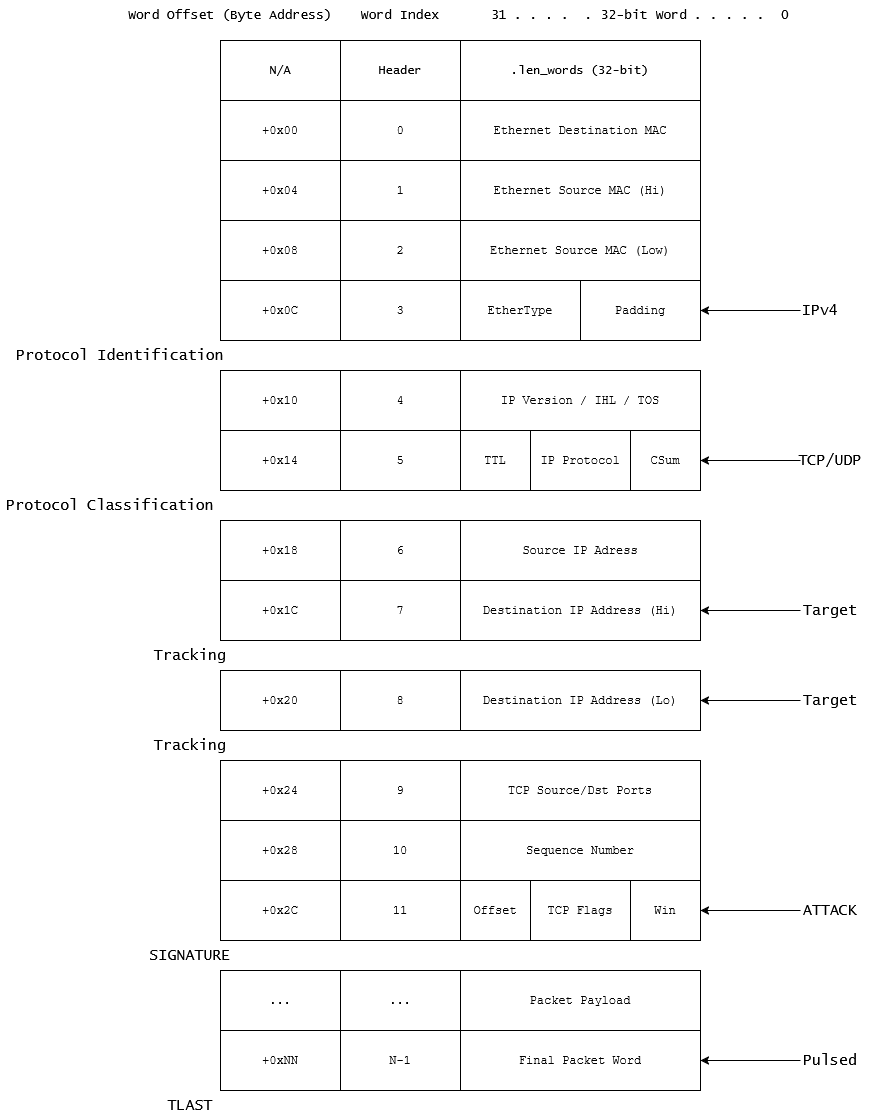

The diagram above was exported from draw.io. Its source (the exported page's mxGraphModel, read from the mxfile embedded in the PNG):
<mxGraphModel dx="3643" dy="1601" grid="1" gridSize="10" guides="1" tooltips="1" connect="1" arrows="1" fold="1" page="1" pageScale="1" pageWidth="850" pageHeight="1100" math="0" shadow="0">
  <root>
    <mxCell id="0" />
    <mxCell id="1" parent="0" />
    <mxCell id="vq1-JqN0n2QSk-htf4bx-1" parent="1" style="rounded=0;whiteSpace=wrap;html=1;fontFamily=Lucida Console;" value="N/A" vertex="1">
      <mxGeometry height="60" width="120" x="190" y="120" as="geometry" />
    </mxCell>
    <mxCell id="vq1-JqN0n2QSk-htf4bx-2" parent="1" style="rounded=0;whiteSpace=wrap;html=1;fontFamily=Lucida Console;" value="Header" vertex="1">
      <mxGeometry height="60" width="120" x="310" y="120" as="geometry" />
    </mxCell>
    <mxCell id="vq1-JqN0n2QSk-htf4bx-3" parent="1" style="rounded=0;whiteSpace=wrap;html=1;fontFamily=Lucida Console;" value=".len_words (32-bit)" vertex="1">
      <mxGeometry height="60" width="240" x="430" y="120" as="geometry" />
    </mxCell>
    <mxCell id="vq1-JqN0n2QSk-htf4bx-8" edge="1" parent="1" source="vq1-JqN0n2QSk-htf4bx-4" style="edgeStyle=orthogonalEdgeStyle;rounded=0;orthogonalLoop=1;jettySize=auto;html=1;fontFamily=Courier New;" target="vq1-JqN0n2QSk-htf4bx-7" value="">
      <mxGeometry relative="1" as="geometry" />
    </mxCell>
    <mxCell id="vq1-JqN0n2QSk-htf4bx-4" parent="1" style="rounded=0;whiteSpace=wrap;html=1;fontFamily=Courier New;" value="&lt;div&gt;+0x00&lt;/div&gt;" vertex="1">
      <mxGeometry height="60" width="120" x="190" y="180" as="geometry" />
    </mxCell>
    <mxCell id="vq1-JqN0n2QSk-htf4bx-7" parent="1" style="rounded=0;whiteSpace=wrap;html=1;fontFamily=Courier New;" value="&lt;div&gt;+0x04&lt;/div&gt;" vertex="1">
      <mxGeometry height="60" width="120" x="190" y="240" as="geometry" />
    </mxCell>
    <mxCell id="vq1-JqN0n2QSk-htf4bx-9" parent="1" style="rounded=0;whiteSpace=wrap;html=1;fontFamily=Courier New;" value="&lt;div&gt;+0x08&lt;/div&gt;" vertex="1">
      <mxGeometry height="60" width="120" x="190" y="300" as="geometry" />
    </mxCell>
    <mxCell id="vq1-JqN0n2QSk-htf4bx-10" parent="1" style="rounded=0;whiteSpace=wrap;html=1;fontFamily=Courier New;" value="&lt;div&gt;+0x0C&lt;/div&gt;" vertex="1">
      <mxGeometry height="60" width="120" x="190" y="360" as="geometry" />
    </mxCell>
    <mxCell id="vq1-JqN0n2QSk-htf4bx-11" parent="1" style="text;html=1;whiteSpace=wrap;strokeColor=none;fillColor=none;align=center;verticalAlign=middle;rounded=0;fontFamily=Lucida Console;fontSize=15;" value="Protocol Identification" vertex="1">
      <mxGeometry height="30" width="240" x="-30" y="420" as="geometry" />
    </mxCell>
    <mxCell id="vq1-JqN0n2QSk-htf4bx-12" parent="1" style="rounded=0;whiteSpace=wrap;html=1;fontFamily=Courier New;" value="0" vertex="1">
      <mxGeometry height="60" width="120" x="310" y="180" as="geometry" />
    </mxCell>
    <mxCell id="vq1-JqN0n2QSk-htf4bx-13" parent="1" style="rounded=0;whiteSpace=wrap;html=1;fontFamily=Courier New;" value="1" vertex="1">
      <mxGeometry height="60" width="120" x="310" y="240" as="geometry" />
    </mxCell>
    <mxCell id="vq1-JqN0n2QSk-htf4bx-14" parent="1" style="rounded=0;whiteSpace=wrap;html=1;fontFamily=Courier New;" value="2" vertex="1">
      <mxGeometry height="60" width="120" x="310" y="300" as="geometry" />
    </mxCell>
    <mxCell id="vq1-JqN0n2QSk-htf4bx-15" parent="1" style="rounded=0;whiteSpace=wrap;html=1;fontFamily=Courier New;" value="3" vertex="1">
      <mxGeometry height="60" width="120" x="310" y="360" as="geometry" />
    </mxCell>
    <mxCell id="vq1-JqN0n2QSk-htf4bx-16" parent="1" style="rounded=0;whiteSpace=wrap;html=1;fontFamily=Courier New;" value="Ethernet Destination MAC" vertex="1">
      <mxGeometry height="60" width="240" x="430" y="180" as="geometry" />
    </mxCell>
    <mxCell id="vq1-JqN0n2QSk-htf4bx-17" parent="1" style="rounded=0;whiteSpace=wrap;html=1;fontFamily=Courier New;" value="Ethernet Source MAC (Hi)" vertex="1">
      <mxGeometry height="60" width="240" x="430" y="240" as="geometry" />
    </mxCell>
    <mxCell id="vq1-JqN0n2QSk-htf4bx-18" parent="1" style="rounded=0;whiteSpace=wrap;html=1;fontFamily=Courier New;" value="Ethernet Source MAC (Low)" vertex="1">
      <mxGeometry height="60" width="240" x="430" y="300" as="geometry" />
    </mxCell>
    <mxCell id="vq1-JqN0n2QSk-htf4bx-19" parent="1" style="rounded=0;whiteSpace=wrap;html=1;fontFamily=Courier New;" value="EtherType" vertex="1">
      <mxGeometry height="60" width="120" x="430" y="360" as="geometry" />
    </mxCell>
    <mxCell id="vq1-JqN0n2QSk-htf4bx-20" parent="1" style="rounded=0;whiteSpace=wrap;html=1;fontFamily=Courier New;" value="Padding" vertex="1">
      <mxGeometry height="60" width="120" x="550" y="360" as="geometry" />
    </mxCell>
    <mxCell id="vq1-JqN0n2QSk-htf4bx-21" edge="1" parent="1" style="endArrow=classic;html=1;rounded=0;entryX=1;entryY=0.5;entryDx=0;entryDy=0;" target="vq1-JqN0n2QSk-htf4bx-20" value="">
      <mxGeometry height="50" relative="1" width="50" as="geometry">
        <mxPoint x="770" y="390" as="sourcePoint" />
        <mxPoint x="500" y="520" as="targetPoint" />
      </mxGeometry>
    </mxCell>
    <mxCell id="vq1-JqN0n2QSk-htf4bx-22" parent="1" style="text;html=1;whiteSpace=wrap;strokeColor=none;fillColor=none;align=center;verticalAlign=middle;rounded=0;fontFamily=Lucida Console;fontSize=15;" value="IPv4" vertex="1">
      <mxGeometry height="30" width="60" x="760" y="375" as="geometry" />
    </mxCell>
    <mxCell id="vq1-JqN0n2QSk-htf4bx-23" parent="1" style="rounded=0;whiteSpace=wrap;html=1;fontFamily=Courier New;" value="&lt;div&gt;+0x10&lt;/div&gt;" vertex="1">
      <mxGeometry height="60" width="120" x="190" y="450" as="geometry" />
    </mxCell>
    <mxCell id="vq1-JqN0n2QSk-htf4bx-24" parent="1" style="rounded=0;whiteSpace=wrap;html=1;fontFamily=Courier New;" value="&lt;div&gt;+0x14&lt;/div&gt;" vertex="1">
      <mxGeometry height="60" width="120" x="190" y="510" as="geometry" />
    </mxCell>
    <mxCell id="vq1-JqN0n2QSk-htf4bx-25" parent="1" style="rounded=0;whiteSpace=wrap;html=1;fontFamily=Courier New;" value="4" vertex="1">
      <mxGeometry height="60" width="120" x="310" y="450" as="geometry" />
    </mxCell>
    <mxCell id="vq1-JqN0n2QSk-htf4bx-26" parent="1" style="rounded=0;whiteSpace=wrap;html=1;fontFamily=Courier New;" value="5" vertex="1">
      <mxGeometry height="60" width="120" x="310" y="510" as="geometry" />
    </mxCell>
    <mxCell id="vq1-JqN0n2QSk-htf4bx-27" parent="1" style="rounded=0;whiteSpace=wrap;html=1;fontFamily=Courier New;" value="IP Version / IHL / TOS" vertex="1">
      <mxGeometry height="60" width="240" x="430" y="450" as="geometry" />
    </mxCell>
    <mxCell id="vq1-JqN0n2QSk-htf4bx-28" parent="1" style="rounded=0;whiteSpace=wrap;html=1;fontFamily=Courier New;" value="TTL" vertex="1">
      <mxGeometry height="60" width="70" x="430" y="510" as="geometry" />
    </mxCell>
    <mxCell id="vq1-JqN0n2QSk-htf4bx-29" parent="1" style="rounded=0;whiteSpace=wrap;html=1;fontFamily=Courier New;" value="IP Protocol" vertex="1">
      <mxGeometry height="60" width="100" x="500" y="510" as="geometry" />
    </mxCell>
    <mxCell id="vq1-JqN0n2QSk-htf4bx-30" parent="1" style="rounded=0;whiteSpace=wrap;html=1;fontFamily=Courier New;" value="CSum" vertex="1">
      <mxGeometry height="60" width="70" x="600" y="510" as="geometry" />
    </mxCell>
    <mxCell id="vq1-JqN0n2QSk-htf4bx-31" edge="1" parent="1" style="endArrow=classic;html=1;rounded=0;entryX=1;entryY=0.5;entryDx=0;entryDy=0;" target="vq1-JqN0n2QSk-htf4bx-30" value="">
      <mxGeometry height="50" relative="1" width="50" as="geometry">
        <mxPoint x="770" y="540" as="sourcePoint" />
        <mxPoint x="500" y="520" as="targetPoint" />
      </mxGeometry>
    </mxCell>
    <mxCell id="vq1-JqN0n2QSk-htf4bx-32" parent="1" style="text;html=1;whiteSpace=wrap;strokeColor=none;fillColor=none;align=center;verticalAlign=middle;rounded=0;fontSize=15;fontFamily=Lucida Console;" value="TCP/UDP" vertex="1">
      <mxGeometry height="30" width="80" x="760" y="525" as="geometry" />
    </mxCell>
    <mxCell id="vq1-JqN0n2QSk-htf4bx-33" parent="1" style="text;html=1;whiteSpace=wrap;strokeColor=none;fillColor=none;align=center;verticalAlign=middle;rounded=0;fontFamily=Lucida Console;fontSize=15;" value="Protocol Classification" vertex="1">
      <mxGeometry height="30" width="220" x="-30" y="570" as="geometry" />
    </mxCell>
    <mxCell id="vq1-JqN0n2QSk-htf4bx-35" parent="1" style="rounded=0;whiteSpace=wrap;html=1;fontFamily=Courier New;" value="&lt;div&gt;+0x18&lt;/div&gt;" vertex="1">
      <mxGeometry height="60" width="120" x="190" y="600" as="geometry" />
    </mxCell>
    <mxCell id="vq1-JqN0n2QSk-htf4bx-36" parent="1" style="rounded=0;whiteSpace=wrap;html=1;fontFamily=Courier New;" value="&lt;div&gt;+0x1C&lt;/div&gt;" vertex="1">
      <mxGeometry height="60" width="120" x="190" y="660" as="geometry" />
    </mxCell>
    <mxCell id="vq1-JqN0n2QSk-htf4bx-37" parent="1" style="rounded=0;whiteSpace=wrap;html=1;fontFamily=Courier New;" value="6" vertex="1">
      <mxGeometry height="60" width="120" x="310" y="600" as="geometry" />
    </mxCell>
    <mxCell id="vq1-JqN0n2QSk-htf4bx-38" parent="1" style="rounded=0;whiteSpace=wrap;html=1;fontFamily=Courier New;" value="7" vertex="1">
      <mxGeometry height="60" width="120" x="310" y="660" as="geometry" />
    </mxCell>
    <mxCell id="vq1-JqN0n2QSk-htf4bx-39" parent="1" style="rounded=0;whiteSpace=wrap;html=1;fontFamily=Courier New;" value="Source IP Adress" vertex="1">
      <mxGeometry height="60" width="240" x="430" y="600" as="geometry" />
    </mxCell>
    <mxCell id="vq1-JqN0n2QSk-htf4bx-43" edge="1" parent="1" style="endArrow=classic;html=1;rounded=0;entryX=1;entryY=0.5;entryDx=0;entryDy=0;" value="">
      <mxGeometry height="50" relative="1" width="50" as="geometry">
        <mxPoint x="770" y="690" as="sourcePoint" />
        <mxPoint x="670" y="689.9999999999998" as="targetPoint" />
      </mxGeometry>
    </mxCell>
    <mxCell id="vq1-JqN0n2QSk-htf4bx-44" parent="1" style="text;html=1;whiteSpace=wrap;strokeColor=none;fillColor=none;align=center;verticalAlign=middle;rounded=0;fontSize=15;fontFamily=Lucida Console;" value="Target" vertex="1">
      <mxGeometry height="35" width="80" x="760" y="672.5" as="geometry" />
    </mxCell>
    <mxCell id="vq1-JqN0n2QSk-htf4bx-45" parent="1" style="rounded=0;whiteSpace=wrap;html=1;fontFamily=Courier New;" value="Destination IP Address (Hi)" vertex="1">
      <mxGeometry height="60" width="240" x="430" y="660" as="geometry" />
    </mxCell>
    <mxCell id="vq1-JqN0n2QSk-htf4bx-46" parent="1" style="text;html=1;whiteSpace=wrap;strokeColor=none;fillColor=none;align=center;verticalAlign=middle;rounded=0;fontFamily=Lucida Console;fontSize=15;" value="Tracking" vertex="1">
      <mxGeometry height="30" width="60" x="130" y="720" as="geometry" />
    </mxCell>
    <mxCell id="vq1-JqN0n2QSk-htf4bx-47" parent="1" style="rounded=0;whiteSpace=wrap;html=1;fontFamily=Courier New;" value="&lt;div&gt;+0x20&lt;/div&gt;" vertex="1">
      <mxGeometry height="60" width="120" x="190" y="750" as="geometry" />
    </mxCell>
    <mxCell id="vq1-JqN0n2QSk-htf4bx-48" parent="1" style="rounded=0;whiteSpace=wrap;html=1;fontFamily=Courier New;" value="8" vertex="1">
      <mxGeometry height="60" width="120" x="310" y="750" as="geometry" />
    </mxCell>
    <mxCell id="vq1-JqN0n2QSk-htf4bx-52" parent="1" style="rounded=0;whiteSpace=wrap;html=1;fontFamily=Courier New;" value="Destination IP Address (Lo)" vertex="1">
      <mxGeometry height="60" width="240" x="430" y="750" as="geometry" />
    </mxCell>
    <mxCell id="vq1-JqN0n2QSk-htf4bx-53" edge="1" parent="1" style="endArrow=classic;html=1;rounded=0;entryX=1;entryY=0.5;entryDx=0;entryDy=0;" value="">
      <mxGeometry height="50" relative="1" width="50" as="geometry">
        <mxPoint x="770" y="780" as="sourcePoint" />
        <mxPoint x="670" y="779.9999999999998" as="targetPoint" />
      </mxGeometry>
    </mxCell>
    <mxCell id="vq1-JqN0n2QSk-htf4bx-54" parent="1" style="text;html=1;whiteSpace=wrap;strokeColor=none;fillColor=none;align=center;verticalAlign=middle;rounded=0;fontSize=15;fontFamily=Lucida Console;" value="Target" vertex="1">
      <mxGeometry height="35" width="80" x="760" y="762.5" as="geometry" />
    </mxCell>
    <mxCell id="vq1-JqN0n2QSk-htf4bx-55" parent="1" style="text;html=1;whiteSpace=wrap;strokeColor=none;fillColor=none;align=center;verticalAlign=middle;rounded=0;fontFamily=Lucida Console;fontSize=15;" value="Tracking" vertex="1">
      <mxGeometry height="30" width="60" x="130" y="810" as="geometry" />
    </mxCell>
    <mxCell id="vq1-JqN0n2QSk-htf4bx-56" parent="1" style="rounded=0;whiteSpace=wrap;html=1;fontFamily=Courier New;" value="&lt;div&gt;+0x24&lt;/div&gt;" vertex="1">
      <mxGeometry height="60" width="120" x="190" y="840" as="geometry" />
    </mxCell>
    <mxCell id="vq1-JqN0n2QSk-htf4bx-57" parent="1" style="rounded=0;whiteSpace=wrap;html=1;fontFamily=Courier New;" value="9" vertex="1">
      <mxGeometry height="60" width="120" x="310" y="840" as="geometry" />
    </mxCell>
    <mxCell id="vq1-JqN0n2QSk-htf4bx-58" parent="1" style="rounded=0;whiteSpace=wrap;html=1;fontFamily=Courier New;" value="TCP Source/Dst Ports" vertex="1">
      <mxGeometry height="60" width="240" x="430" y="840" as="geometry" />
    </mxCell>
    <mxCell id="vq1-JqN0n2QSk-htf4bx-62" parent="1" style="rounded=0;whiteSpace=wrap;html=1;fontFamily=Courier New;" value="&lt;div&gt;+0x28&lt;/div&gt;" vertex="1">
      <mxGeometry height="60" width="120" x="190" y="900" as="geometry" />
    </mxCell>
    <mxCell id="vq1-JqN0n2QSk-htf4bx-63" parent="1" style="rounded=0;whiteSpace=wrap;html=1;fontFamily=Courier New;" value="10" vertex="1">
      <mxGeometry height="60" width="120" x="310" y="900" as="geometry" />
    </mxCell>
    <mxCell id="vq1-JqN0n2QSk-htf4bx-64" parent="1" style="rounded=0;whiteSpace=wrap;html=1;fontFamily=Courier New;" value="Sequence Number" vertex="1">
      <mxGeometry height="60" width="240" x="430" y="900" as="geometry" />
    </mxCell>
    <mxCell id="vq1-JqN0n2QSk-htf4bx-68" parent="1" style="rounded=0;whiteSpace=wrap;html=1;fontFamily=Courier New;" value="&lt;div&gt;+0x2C&lt;/div&gt;" vertex="1">
      <mxGeometry height="60" width="120" x="190" y="960" as="geometry" />
    </mxCell>
    <mxCell id="vq1-JqN0n2QSk-htf4bx-69" parent="1" style="rounded=0;whiteSpace=wrap;html=1;fontFamily=Courier New;" value="11" vertex="1">
      <mxGeometry height="60" width="120" x="310" y="960" as="geometry" />
    </mxCell>
    <mxCell id="vq1-JqN0n2QSk-htf4bx-71" parent="1" style="rounded=0;whiteSpace=wrap;html=1;fontFamily=Courier New;" value="Offset" vertex="1">
      <mxGeometry height="60" width="70" x="430" y="960" as="geometry" />
    </mxCell>
    <mxCell id="vq1-JqN0n2QSk-htf4bx-72" parent="1" style="rounded=0;whiteSpace=wrap;html=1;fontFamily=Courier New;" value="TCP Flags" vertex="1">
      <mxGeometry height="60" width="100" x="500" y="960" as="geometry" />
    </mxCell>
    <mxCell id="vq1-JqN0n2QSk-htf4bx-73" parent="1" style="rounded=0;whiteSpace=wrap;html=1;fontFamily=Courier New;" value="Win" vertex="1">
      <mxGeometry height="60" width="70" x="600" y="960" as="geometry" />
    </mxCell>
    <mxCell id="vq1-JqN0n2QSk-htf4bx-76" edge="1" parent="1" style="endArrow=classic;html=1;rounded=0;entryX=1;entryY=0.5;entryDx=0;entryDy=0;" value="">
      <mxGeometry height="50" relative="1" width="50" as="geometry">
        <mxPoint x="770" y="990" as="sourcePoint" />
        <mxPoint x="670" y="989.9999999999998" as="targetPoint" />
      </mxGeometry>
    </mxCell>
    <mxCell id="vq1-JqN0n2QSk-htf4bx-77" parent="1" style="text;html=1;whiteSpace=wrap;strokeColor=none;fillColor=none;align=center;verticalAlign=middle;rounded=0;fontSize=15;fontFamily=Lucida Console;" value="ATTACK" vertex="1">
      <mxGeometry height="35" width="80" x="760" y="972.5" as="geometry" />
    </mxCell>
    <mxCell id="vq1-JqN0n2QSk-htf4bx-78" parent="1" style="text;html=1;whiteSpace=wrap;strokeColor=none;fillColor=none;align=center;verticalAlign=middle;rounded=0;fontFamily=Lucida Console;fontSize=15;" value="SIGNATURE" vertex="1">
      <mxGeometry height="30" width="60" x="130" y="1020" as="geometry" />
    </mxCell>
    <mxCell id="vq1-JqN0n2QSk-htf4bx-79" parent="1" style="rounded=0;whiteSpace=wrap;html=1;fontFamily=Courier New;" value="..." vertex="1">
      <mxGeometry height="60" width="120" x="190" y="1050" as="geometry" />
    </mxCell>
    <mxCell id="vq1-JqN0n2QSk-htf4bx-80" parent="1" style="rounded=0;whiteSpace=wrap;html=1;fontFamily=Courier New;" value="..." vertex="1">
      <mxGeometry height="60" width="120" x="310" y="1050" as="geometry" />
    </mxCell>
    <mxCell id="vq1-JqN0n2QSk-htf4bx-81" parent="1" style="rounded=0;whiteSpace=wrap;html=1;fontFamily=Courier New;" value="Packet Payload" vertex="1">
      <mxGeometry height="60" width="240" x="430" y="1050" as="geometry" />
    </mxCell>
    <mxCell id="vq1-JqN0n2QSk-htf4bx-82" parent="1" style="rounded=0;whiteSpace=wrap;html=1;fontFamily=Courier New;" value="+0xNN" vertex="1">
      <mxGeometry height="60" width="120" x="190" y="1110" as="geometry" />
    </mxCell>
    <mxCell id="vq1-JqN0n2QSk-htf4bx-83" parent="1" style="rounded=0;whiteSpace=wrap;html=1;fontFamily=Courier New;" value="N-1" vertex="1">
      <mxGeometry height="60" width="120" x="310" y="1110" as="geometry" />
    </mxCell>
    <mxCell id="vq1-JqN0n2QSk-htf4bx-84" parent="1" style="rounded=0;whiteSpace=wrap;html=1;fontFamily=Courier New;" value="Final Packet Word" vertex="1">
      <mxGeometry height="60" width="240" x="430" y="1110" as="geometry" />
    </mxCell>
    <mxCell id="vq1-JqN0n2QSk-htf4bx-85" parent="1" style="text;html=1;whiteSpace=wrap;strokeColor=none;fillColor=none;align=center;verticalAlign=middle;rounded=0;fontFamily=Lucida Console;fontSize=15;" value="TLAST" vertex="1">
      <mxGeometry height="30" width="60" x="130" y="1170" as="geometry" />
    </mxCell>
    <mxCell id="vq1-JqN0n2QSk-htf4bx-86" edge="1" parent="1" style="endArrow=classic;html=1;rounded=0;entryX=1;entryY=0.5;entryDx=0;entryDy=0;" value="">
      <mxGeometry height="50" relative="1" width="50" as="geometry">
        <mxPoint x="770" y="1140" as="sourcePoint" />
        <mxPoint x="670" y="1139.9999999999998" as="targetPoint" />
      </mxGeometry>
    </mxCell>
    <mxCell id="vq1-JqN0n2QSk-htf4bx-87" parent="1" style="text;html=1;whiteSpace=wrap;strokeColor=none;fillColor=none;align=center;verticalAlign=middle;rounded=0;fontSize=15;fontFamily=Lucida Console;" value="Pulsed" vertex="1">
      <mxGeometry height="35" width="80" x="760" y="1122.5" as="geometry" />
    </mxCell>
    <mxCell id="vq1-JqN0n2QSk-htf4bx-88" parent="1" style="text;html=1;whiteSpace=wrap;strokeColor=none;fillColor=none;align=center;verticalAlign=middle;rounded=0;fontSize=13;fontFamily=Lucida Console;" value="Word Offset (Byte Address)" vertex="1">
      <mxGeometry height="30" width="240" x="80" y="80" as="geometry" />
    </mxCell>
    <mxCell id="vq1-JqN0n2QSk-htf4bx-90" parent="1" style="text;html=1;whiteSpace=wrap;strokeColor=none;fillColor=none;align=center;verticalAlign=middle;rounded=0;fontSize=13;fontFamily=Lucida Console;" value="Word Index" vertex="1">
      <mxGeometry height="30" width="130" x="305" y="80" as="geometry" />
    </mxCell>
    <mxCell id="vq1-JqN0n2QSk-htf4bx-91" parent="1" style="text;html=1;whiteSpace=wrap;strokeColor=none;fillColor=none;align=center;verticalAlign=middle;rounded=0;fontSize=13;fontFamily=Lucida Console;" value="31 . . . .&amp;nbsp; . 32-bit Word . . . . .&amp;nbsp; 0" vertex="1">
      <mxGeometry height="30" width="420" x="400" y="80" as="geometry" />
    </mxCell>
  </root>
</mxGraphModel>